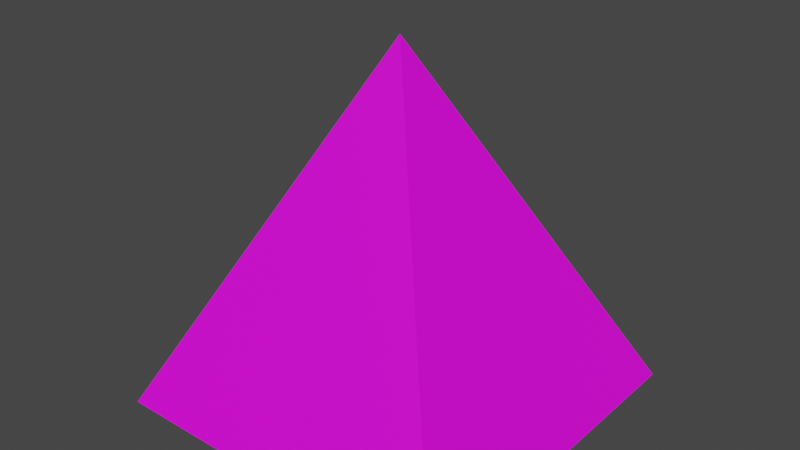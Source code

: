 # Source: untitled.blend  (saved by Blender 3.6.11; exported with 4.5.12 LTS)
import bpy
from mathutils import Matrix  # noqa: F401  (used for matrix-valued properties, if any)

bpy.ops.wm.read_factory_settings(use_empty=True)
scene = bpy.context.scene
scene.name = 'Scene'

# ---- collections
col_collection = bpy.data.collections.new('Collection'); scene.collection.children.link(col_collection)

# ---- images (referenced by path relative to the original .blend; pixels are not part of the script)
import os
ASSET_DIR = os.environ.get("B2B_ASSET_DIR", "")  # directory of the original .blend (textures are referenced by path, not embedded)
HERE = os.path.dirname(os.path.abspath(__file__))  # packed textures are extracted next to this script under _unpacked/

def load_image(name, relpath, width, height, colorspace="sRGB"):
    """Load a texture the original file referenced (path relative to the .blend, or extracted next to this script)."""
    p = next((c for c in (os.path.join(HERE, relpath), os.path.join(ASSET_DIR, relpath)) if relpath and os.path.exists(c)), "")
    if p:
        img = bpy.data.images.load(p, check_existing=True)
        img.name = name
    else:  # same state as the original file: an image datablock whose file is absent (Cycles renders it pink)
        img = bpy.data.images.new(name, width, height)
        img.source = "FILE"
        img.filepath = "//" + (relpath or name)
    img.colorspace_settings.name = colorspace
    return img
img_brick_png = load_image('brick.png', 'brick.png', 1024, 1024, 'sRGB')

# ---- materials (node trees are filled in below, after node groups)
mat_material = bpy.data.materials.new('Material')
mat_material.alpha_threshold = 0.0
mat_material.use_transparent_shadow = False
mat_material.roughness = 0.5
mat_material.line_color = (0.0, 0.0, 0.0, 1.0)

# ---- material node trees
mat_material.use_nodes = True; mat_material.node_tree.nodes.clear()
_N = mat_material.node_tree.nodes; _L = mat_material.node_tree.links
n0 = _N.new('ShaderNodeOutputMaterial'); n0.name = 'Material Output'; n0.location = (300, 300)
n1 = _N.new('ShaderNodeBsdfPrincipled'); n1.name = 'Principled BSDF'; n1.location = (10, 300)
n1.distribution = 'GGX'
n1.subsurface_method = 'RANDOM_WALK_SKIN'
n1.inputs[3].default_value = 1.45
n1.inputs[27].default_value = (0.0, 0.0, 0.0, 1.0)
n1.inputs[28].default_value = 1.0
n2 = _N.new('ShaderNodeTexImage'); n2.name = 'Image Texture'; n2.location = (-280, 280)
n2.image = img_brick_png
_L.new(n1.outputs[0], n0.inputs[0])
_L.new(n2.outputs[0], n1.inputs[0])
n0.is_active_output = True

# ---- world
world_world = bpy.data.worlds.new('World'); scene.world = world_world
world_world.use_nodes = True; world_world.node_tree.nodes.clear()
_N = world_world.node_tree.nodes; _L = world_world.node_tree.links
n0 = _N.new('ShaderNodeOutputWorld'); n0.name = 'World Output'; n0.location = (300, 300)
n1 = _N.new('ShaderNodeBackground'); n1.name = 'Background'; n1.location = (10, 300)
n1.inputs[0].default_value = (0.05088, 0.05088, 0.05088, 1.0)
_L.new(n1.outputs[0], n0.inputs[0])
n0.is_active_output = True
world_world.color = (0.05088, 0.05088, 0.05088)
world_world.use_sun_shadow = False
world_world.sun_shadow_jitter_overblur = 0.0

# ---- meshes
me_cube = bpy.data.meshes.new('Cube')
me_cube.from_pydata([(0.0, 0.0, 1.0), (1.0, 1.0, -1.0), (1.0, -1.0, -1.0), (-1.0, 1.0, -1.0), (-1.0, -1.0, -1.0)], [], [(2, 0, 4), (4, 0, 3), (3, 1, 2, 4), (1, 0, 2), (3, 0, 1)])
_uv = me_cube.uv_layers.new(name='UVMap')
_uv.uv.foreach_set('vector', [9.472e-05, 0.9999, 0.4472, 9.447e-05, 0.8944, 0.9999, 0.8944, 9.789e-05, 0.4472, 0.9999, 9.456e-05, 9.456e-05, 0.0006243, 0.0002889, 1.0, 0.0002889, 1.0, 0.9992, 0.0006243, 0.9992, 9.472e-05, 0.9999, 0.4472, 9.447e-05, 0.8944, 0.9999, 0.8944, 9.789e-05, 0.4472, 0.9999, 9.456e-05, 9.456e-05])
me_cube.materials.append(mat_material)
me_cube.use_mirror_vertex_groups = False
me_cube.update()

# ---- objects
ob_cube = bpy.data.objects.new('Cube', me_cube)

# ---- transforms, parenting, visibility, modifiers, constraints
ob_cube.location = (0.0, 0.0, 0.0)
ob_cube.lock_rotations_4d = False
ob_cube.empty_display_type = 'ARROWS'
ob_cube.lineart.crease_threshold = 0.0

# ---- collection membership
col_collection.objects.link(ob_cube)

# ---- scene / render settings (as saved in the file)
scene.frame_start = 1; scene.frame_end = 250; scene.frame_set(219)
scene.render.engine = 'BLENDER_EEVEE_NEXT'
scene.cycles.sampling_pattern = 'TABULATED_SOBOL'
scene.view_settings.view_transform = 'Filmic'
bpy.context.view_layer.update()

# ---- added for rendering (the .blend has no active camera and no usable light): camera, sun
cam_auto = bpy.data.cameras.new('AutoCamera')
cam_auto.lens = 50.0
cam_auto.sensor_width = 36.0
cam_auto.clip_end = 1000.0
ob_auto_camera = bpy.data.objects.new('AutoCamera', cam_auto)
scene.collection.objects.link(ob_auto_camera)
ob_auto_camera.location = (3.20507, -3.84609, 2.56406)
ob_auto_camera.rotation_euler = (1.09748, -7.21219e-08, 0.694738)
scene.camera = ob_auto_camera
light_auto_sun = bpy.data.lights.new('AutoSun', 'SUN')
light_auto_sun.energy = 3.0
light_auto_sun.angle = 0.0523599
ob_auto_sun = bpy.data.objects.new('AutoSun', light_auto_sun)
scene.collection.objects.link(ob_auto_sun)
ob_auto_sun.rotation_euler = (0.872665, 0.174533, 0.523599)
bpy.context.view_layer.update()

